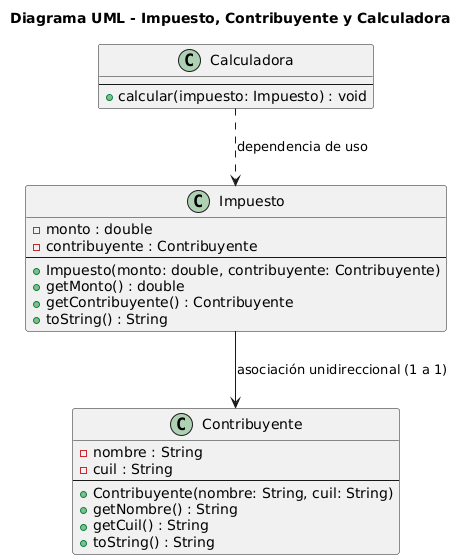

The diagram above was rendered by PlantUML. Its source (embedded in the PNG):
@startuml
title Diagrama UML - Impuesto, Contribuyente y Calculadora

' Clase Contribuyente
class Contribuyente {
    - nombre : String
    - cuil : String
    --
    + Contribuyente(nombre: String, cuil: String)
    + getNombre() : String
    + getCuil() : String
    + toString() : String
}

' Clase Impuesto
class Impuesto {
    - monto : double
    - contribuyente : Contribuyente
    --
    + Impuesto(monto: double, contribuyente: Contribuyente)
    + getMonto() : double
    + getContribuyente() : Contribuyente
    + toString() : String
}

' Clase Calculadora
class Calculadora {
    --
    + calcular(impuesto: Impuesto) : void
}

' Relaciones
Impuesto --> Contribuyente : asociación unidireccional (1 a 1)
Calculadora ..> Impuesto : dependencia de uso
@enduml